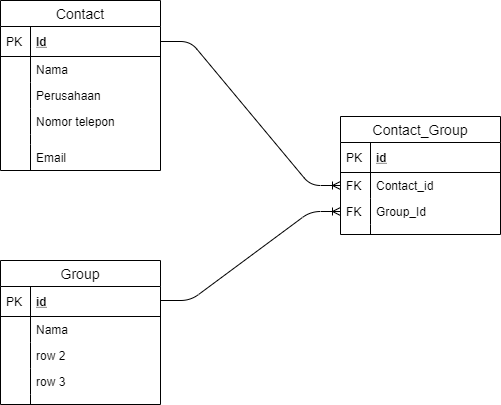

The diagram above was exported from draw.io. Its source (the exported page's mxGraphModel, read from the mxfile embedded in the PNG):
<mxGraphModel dx="1038" dy="540" grid="1" gridSize="10" guides="1" tooltips="1" connect="1" arrows="1" fold="1" page="1" pageScale="1" pageWidth="850" pageHeight="1100" math="0" shadow="0">
  <root>
    <mxCell id="0" />
    <mxCell id="1" parent="0" />
    <mxCell id="lpxRYc1tkIzUP28eqDvf-1" value="Contact" style="swimlane;fontStyle=0;childLayout=stackLayout;horizontal=1;startSize=26;horizontalStack=0;resizeParent=1;resizeParentMax=0;resizeLast=0;collapsible=1;marginBottom=0;align=center;fontSize=14;" vertex="1" parent="1">
      <mxGeometry x="30" y="80" width="160" height="170" as="geometry" />
    </mxCell>
    <mxCell id="lpxRYc1tkIzUP28eqDvf-2" value="Id" style="shape=partialRectangle;top=0;left=0;right=0;bottom=1;align=left;verticalAlign=middle;fillColor=none;spacingLeft=34;spacingRight=4;overflow=hidden;rotatable=0;points=[[0,0.5],[1,0.5]];portConstraint=eastwest;dropTarget=0;fontStyle=5;fontSize=12;" vertex="1" parent="lpxRYc1tkIzUP28eqDvf-1">
      <mxGeometry y="26" width="160" height="30" as="geometry" />
    </mxCell>
    <mxCell id="lpxRYc1tkIzUP28eqDvf-3" value="PK" style="shape=partialRectangle;top=0;left=0;bottom=0;fillColor=none;align=left;verticalAlign=middle;spacingLeft=4;spacingRight=4;overflow=hidden;rotatable=0;points=[];portConstraint=eastwest;part=1;fontSize=12;" vertex="1" connectable="0" parent="lpxRYc1tkIzUP28eqDvf-2">
      <mxGeometry width="30" height="30" as="geometry" />
    </mxCell>
    <mxCell id="lpxRYc1tkIzUP28eqDvf-4" value="Nama" style="shape=partialRectangle;top=0;left=0;right=0;bottom=0;align=left;verticalAlign=top;fillColor=none;spacingLeft=34;spacingRight=4;overflow=hidden;rotatable=0;points=[[0,0.5],[1,0.5]];portConstraint=eastwest;dropTarget=0;fontSize=12;" vertex="1" parent="lpxRYc1tkIzUP28eqDvf-1">
      <mxGeometry y="56" width="160" height="26" as="geometry" />
    </mxCell>
    <mxCell id="lpxRYc1tkIzUP28eqDvf-5" value="" style="shape=partialRectangle;top=0;left=0;bottom=0;fillColor=none;align=left;verticalAlign=top;spacingLeft=4;spacingRight=4;overflow=hidden;rotatable=0;points=[];portConstraint=eastwest;part=1;fontSize=12;" vertex="1" connectable="0" parent="lpxRYc1tkIzUP28eqDvf-4">
      <mxGeometry width="30" height="26" as="geometry" />
    </mxCell>
    <mxCell id="lpxRYc1tkIzUP28eqDvf-6" value="Perusahaan" style="shape=partialRectangle;top=0;left=0;right=0;bottom=0;align=left;verticalAlign=top;fillColor=none;spacingLeft=34;spacingRight=4;overflow=hidden;rotatable=0;points=[[0,0.5],[1,0.5]];portConstraint=eastwest;dropTarget=0;fontSize=12;" vertex="1" parent="lpxRYc1tkIzUP28eqDvf-1">
      <mxGeometry y="82" width="160" height="26" as="geometry" />
    </mxCell>
    <mxCell id="lpxRYc1tkIzUP28eqDvf-7" value="" style="shape=partialRectangle;top=0;left=0;bottom=0;fillColor=none;align=left;verticalAlign=top;spacingLeft=4;spacingRight=4;overflow=hidden;rotatable=0;points=[];portConstraint=eastwest;part=1;fontSize=12;" vertex="1" connectable="0" parent="lpxRYc1tkIzUP28eqDvf-6">
      <mxGeometry width="30" height="26" as="geometry" />
    </mxCell>
    <mxCell id="lpxRYc1tkIzUP28eqDvf-8" value="Nomor telepon" style="shape=partialRectangle;top=0;left=0;right=0;bottom=0;align=left;verticalAlign=top;fillColor=none;spacingLeft=34;spacingRight=4;overflow=hidden;rotatable=0;points=[[0,0.5],[1,0.5]];portConstraint=eastwest;dropTarget=0;fontSize=12;" vertex="1" parent="lpxRYc1tkIzUP28eqDvf-1">
      <mxGeometry y="108" width="160" height="26" as="geometry" />
    </mxCell>
    <mxCell id="lpxRYc1tkIzUP28eqDvf-9" value="" style="shape=partialRectangle;top=0;left=0;bottom=0;fillColor=none;align=left;verticalAlign=top;spacingLeft=4;spacingRight=4;overflow=hidden;rotatable=0;points=[];portConstraint=eastwest;part=1;fontSize=12;" vertex="1" connectable="0" parent="lpxRYc1tkIzUP28eqDvf-8">
      <mxGeometry width="30" height="26" as="geometry" />
    </mxCell>
    <mxCell id="lpxRYc1tkIzUP28eqDvf-10" value="" style="shape=partialRectangle;top=0;left=0;right=0;bottom=0;align=left;verticalAlign=top;fillColor=none;spacingLeft=34;spacingRight=4;overflow=hidden;rotatable=0;points=[[0,0.5],[1,0.5]];portConstraint=eastwest;dropTarget=0;fontSize=12;" vertex="1" parent="lpxRYc1tkIzUP28eqDvf-1">
      <mxGeometry y="134" width="160" height="10" as="geometry" />
    </mxCell>
    <mxCell id="lpxRYc1tkIzUP28eqDvf-11" value="" style="shape=partialRectangle;top=0;left=0;bottom=0;fillColor=none;align=left;verticalAlign=top;spacingLeft=4;spacingRight=4;overflow=hidden;rotatable=0;points=[];portConstraint=eastwest;part=1;fontSize=12;" vertex="1" connectable="0" parent="lpxRYc1tkIzUP28eqDvf-10">
      <mxGeometry width="30" height="10" as="geometry" />
    </mxCell>
    <mxCell id="lpxRYc1tkIzUP28eqDvf-12" value="Email" style="shape=partialRectangle;top=0;left=0;right=0;bottom=0;align=left;verticalAlign=top;fillColor=none;spacingLeft=34;spacingRight=4;overflow=hidden;rotatable=0;points=[[0,0.5],[1,0.5]];portConstraint=eastwest;dropTarget=0;fontSize=12;" vertex="1" parent="lpxRYc1tkIzUP28eqDvf-1">
      <mxGeometry y="144" width="160" height="26" as="geometry" />
    </mxCell>
    <mxCell id="lpxRYc1tkIzUP28eqDvf-13" value="" style="shape=partialRectangle;top=0;left=0;bottom=0;fillColor=none;align=left;verticalAlign=top;spacingLeft=4;spacingRight=4;overflow=hidden;rotatable=0;points=[];portConstraint=eastwest;part=1;fontSize=12;" vertex="1" connectable="0" parent="lpxRYc1tkIzUP28eqDvf-12">
      <mxGeometry width="30" height="26" as="geometry" />
    </mxCell>
    <mxCell id="lpxRYc1tkIzUP28eqDvf-14" value="Group" style="swimlane;fontStyle=0;childLayout=stackLayout;horizontal=1;startSize=26;horizontalStack=0;resizeParent=1;resizeParentMax=0;resizeLast=0;collapsible=1;marginBottom=0;align=center;fontSize=14;" vertex="1" parent="1">
      <mxGeometry x="30" y="340" width="160" height="144" as="geometry" />
    </mxCell>
    <mxCell id="lpxRYc1tkIzUP28eqDvf-15" value="id" style="shape=partialRectangle;top=0;left=0;right=0;bottom=1;align=left;verticalAlign=middle;fillColor=none;spacingLeft=34;spacingRight=4;overflow=hidden;rotatable=0;points=[[0,0.5],[1,0.5]];portConstraint=eastwest;dropTarget=0;fontStyle=5;fontSize=12;" vertex="1" parent="lpxRYc1tkIzUP28eqDvf-14">
      <mxGeometry y="26" width="160" height="30" as="geometry" />
    </mxCell>
    <mxCell id="lpxRYc1tkIzUP28eqDvf-16" value="PK" style="shape=partialRectangle;top=0;left=0;bottom=0;fillColor=none;align=left;verticalAlign=middle;spacingLeft=4;spacingRight=4;overflow=hidden;rotatable=0;points=[];portConstraint=eastwest;part=1;fontSize=12;" vertex="1" connectable="0" parent="lpxRYc1tkIzUP28eqDvf-15">
      <mxGeometry width="30" height="30" as="geometry" />
    </mxCell>
    <mxCell id="lpxRYc1tkIzUP28eqDvf-17" value="Nama" style="shape=partialRectangle;top=0;left=0;right=0;bottom=0;align=left;verticalAlign=top;fillColor=none;spacingLeft=34;spacingRight=4;overflow=hidden;rotatable=0;points=[[0,0.5],[1,0.5]];portConstraint=eastwest;dropTarget=0;fontSize=12;" vertex="1" parent="lpxRYc1tkIzUP28eqDvf-14">
      <mxGeometry y="56" width="160" height="26" as="geometry" />
    </mxCell>
    <mxCell id="lpxRYc1tkIzUP28eqDvf-18" value="" style="shape=partialRectangle;top=0;left=0;bottom=0;fillColor=none;align=left;verticalAlign=top;spacingLeft=4;spacingRight=4;overflow=hidden;rotatable=0;points=[];portConstraint=eastwest;part=1;fontSize=12;" vertex="1" connectable="0" parent="lpxRYc1tkIzUP28eqDvf-17">
      <mxGeometry width="30" height="26" as="geometry" />
    </mxCell>
    <mxCell id="lpxRYc1tkIzUP28eqDvf-19" value="row 2" style="shape=partialRectangle;top=0;left=0;right=0;bottom=0;align=left;verticalAlign=top;fillColor=none;spacingLeft=34;spacingRight=4;overflow=hidden;rotatable=0;points=[[0,0.5],[1,0.5]];portConstraint=eastwest;dropTarget=0;fontSize=12;" vertex="1" parent="lpxRYc1tkIzUP28eqDvf-14">
      <mxGeometry y="82" width="160" height="26" as="geometry" />
    </mxCell>
    <mxCell id="lpxRYc1tkIzUP28eqDvf-20" value="" style="shape=partialRectangle;top=0;left=0;bottom=0;fillColor=none;align=left;verticalAlign=top;spacingLeft=4;spacingRight=4;overflow=hidden;rotatable=0;points=[];portConstraint=eastwest;part=1;fontSize=12;" vertex="1" connectable="0" parent="lpxRYc1tkIzUP28eqDvf-19">
      <mxGeometry width="30" height="26" as="geometry" />
    </mxCell>
    <mxCell id="lpxRYc1tkIzUP28eqDvf-21" value="row 3" style="shape=partialRectangle;top=0;left=0;right=0;bottom=0;align=left;verticalAlign=top;fillColor=none;spacingLeft=34;spacingRight=4;overflow=hidden;rotatable=0;points=[[0,0.5],[1,0.5]];portConstraint=eastwest;dropTarget=0;fontSize=12;" vertex="1" parent="lpxRYc1tkIzUP28eqDvf-14">
      <mxGeometry y="108" width="160" height="26" as="geometry" />
    </mxCell>
    <mxCell id="lpxRYc1tkIzUP28eqDvf-22" value="" style="shape=partialRectangle;top=0;left=0;bottom=0;fillColor=none;align=left;verticalAlign=top;spacingLeft=4;spacingRight=4;overflow=hidden;rotatable=0;points=[];portConstraint=eastwest;part=1;fontSize=12;" vertex="1" connectable="0" parent="lpxRYc1tkIzUP28eqDvf-21">
      <mxGeometry width="30" height="26" as="geometry" />
    </mxCell>
    <mxCell id="lpxRYc1tkIzUP28eqDvf-23" value="" style="shape=partialRectangle;top=0;left=0;right=0;bottom=0;align=left;verticalAlign=top;fillColor=none;spacingLeft=34;spacingRight=4;overflow=hidden;rotatable=0;points=[[0,0.5],[1,0.5]];portConstraint=eastwest;dropTarget=0;fontSize=12;" vertex="1" parent="lpxRYc1tkIzUP28eqDvf-14">
      <mxGeometry y="134" width="160" height="10" as="geometry" />
    </mxCell>
    <mxCell id="lpxRYc1tkIzUP28eqDvf-24" value="" style="shape=partialRectangle;top=0;left=0;bottom=0;fillColor=none;align=left;verticalAlign=top;spacingLeft=4;spacingRight=4;overflow=hidden;rotatable=0;points=[];portConstraint=eastwest;part=1;fontSize=12;" vertex="1" connectable="0" parent="lpxRYc1tkIzUP28eqDvf-23">
      <mxGeometry width="30" height="10" as="geometry" />
    </mxCell>
    <mxCell id="lpxRYc1tkIzUP28eqDvf-25" value="Contact_Group" style="swimlane;fontStyle=0;childLayout=stackLayout;horizontal=1;startSize=26;horizontalStack=0;resizeParent=1;resizeParentMax=0;resizeLast=0;collapsible=1;marginBottom=0;align=center;fontSize=14;" vertex="1" parent="1">
      <mxGeometry x="370" y="196" width="160" height="118" as="geometry" />
    </mxCell>
    <mxCell id="lpxRYc1tkIzUP28eqDvf-26" value="id" style="shape=partialRectangle;top=0;left=0;right=0;bottom=1;align=left;verticalAlign=middle;fillColor=none;spacingLeft=34;spacingRight=4;overflow=hidden;rotatable=0;points=[[0,0.5],[1,0.5]];portConstraint=eastwest;dropTarget=0;fontStyle=5;fontSize=12;" vertex="1" parent="lpxRYc1tkIzUP28eqDvf-25">
      <mxGeometry y="26" width="160" height="30" as="geometry" />
    </mxCell>
    <mxCell id="lpxRYc1tkIzUP28eqDvf-27" value="PK" style="shape=partialRectangle;top=0;left=0;bottom=0;fillColor=none;align=left;verticalAlign=middle;spacingLeft=4;spacingRight=4;overflow=hidden;rotatable=0;points=[];portConstraint=eastwest;part=1;fontSize=12;" vertex="1" connectable="0" parent="lpxRYc1tkIzUP28eqDvf-26">
      <mxGeometry width="30" height="30" as="geometry" />
    </mxCell>
    <mxCell id="lpxRYc1tkIzUP28eqDvf-28" value="Contact_id" style="shape=partialRectangle;top=0;left=0;right=0;bottom=0;align=left;verticalAlign=top;fillColor=none;spacingLeft=34;spacingRight=4;overflow=hidden;rotatable=0;points=[[0,0.5],[1,0.5]];portConstraint=eastwest;dropTarget=0;fontSize=12;" vertex="1" parent="lpxRYc1tkIzUP28eqDvf-25">
      <mxGeometry y="56" width="160" height="26" as="geometry" />
    </mxCell>
    <mxCell id="lpxRYc1tkIzUP28eqDvf-29" value="FK" style="shape=partialRectangle;top=0;left=0;bottom=0;fillColor=none;align=left;verticalAlign=top;spacingLeft=4;spacingRight=4;overflow=hidden;rotatable=0;points=[];portConstraint=eastwest;part=1;fontSize=12;" vertex="1" connectable="0" parent="lpxRYc1tkIzUP28eqDvf-28">
      <mxGeometry width="30" height="26" as="geometry" />
    </mxCell>
    <mxCell id="lpxRYc1tkIzUP28eqDvf-30" value="Group_Id" style="shape=partialRectangle;top=0;left=0;right=0;bottom=0;align=left;verticalAlign=top;fillColor=none;spacingLeft=34;spacingRight=4;overflow=hidden;rotatable=0;points=[[0,0.5],[1,0.5]];portConstraint=eastwest;dropTarget=0;fontSize=12;" vertex="1" parent="lpxRYc1tkIzUP28eqDvf-25">
      <mxGeometry y="82" width="160" height="26" as="geometry" />
    </mxCell>
    <mxCell id="lpxRYc1tkIzUP28eqDvf-31" value="FK" style="shape=partialRectangle;top=0;left=0;bottom=0;fillColor=none;align=left;verticalAlign=top;spacingLeft=4;spacingRight=4;overflow=hidden;rotatable=0;points=[];portConstraint=eastwest;part=1;fontSize=12;" vertex="1" connectable="0" parent="lpxRYc1tkIzUP28eqDvf-30">
      <mxGeometry width="30" height="26" as="geometry" />
    </mxCell>
    <mxCell id="lpxRYc1tkIzUP28eqDvf-34" value="" style="shape=partialRectangle;top=0;left=0;right=0;bottom=0;align=left;verticalAlign=top;fillColor=none;spacingLeft=34;spacingRight=4;overflow=hidden;rotatable=0;points=[[0,0.5],[1,0.5]];portConstraint=eastwest;dropTarget=0;fontSize=12;" vertex="1" parent="lpxRYc1tkIzUP28eqDvf-25">
      <mxGeometry y="108" width="160" height="10" as="geometry" />
    </mxCell>
    <mxCell id="lpxRYc1tkIzUP28eqDvf-35" value="" style="shape=partialRectangle;top=0;left=0;bottom=0;fillColor=none;align=left;verticalAlign=top;spacingLeft=4;spacingRight=4;overflow=hidden;rotatable=0;points=[];portConstraint=eastwest;part=1;fontSize=12;" vertex="1" connectable="0" parent="lpxRYc1tkIzUP28eqDvf-34">
      <mxGeometry width="30" height="10" as="geometry" />
    </mxCell>
    <mxCell id="lpxRYc1tkIzUP28eqDvf-36" value="" style="edgeStyle=entityRelationEdgeStyle;fontSize=12;html=1;endArrow=ERoneToMany;exitX=1;exitY=0.5;exitDx=0;exitDy=0;entryX=0;entryY=0.5;entryDx=0;entryDy=0;" edge="1" parent="1" source="lpxRYc1tkIzUP28eqDvf-2" target="lpxRYc1tkIzUP28eqDvf-28">
      <mxGeometry width="100" height="100" relative="1" as="geometry">
        <mxPoint x="240" y="190" as="sourcePoint" />
        <mxPoint x="340" y="90" as="targetPoint" />
      </mxGeometry>
    </mxCell>
    <mxCell id="lpxRYc1tkIzUP28eqDvf-37" value="" style="edgeStyle=entityRelationEdgeStyle;fontSize=12;html=1;endArrow=ERoneToMany;entryX=0;entryY=0.5;entryDx=0;entryDy=0;" edge="1" parent="1" target="lpxRYc1tkIzUP28eqDvf-30">
      <mxGeometry width="100" height="100" relative="1" as="geometry">
        <mxPoint x="190" y="380" as="sourcePoint" />
        <mxPoint x="360" y="290" as="targetPoint" />
      </mxGeometry>
    </mxCell>
  </root>
</mxGraphModel>